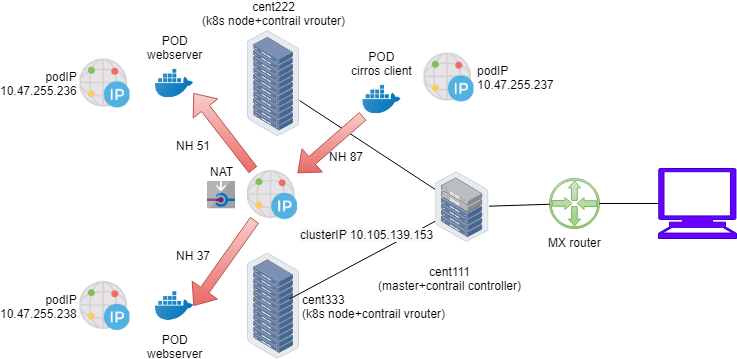

The diagram above was exported from draw.io. Its source (the exported page's mxGraphModel, read from the mxfile embedded in the PNG):
<mxGraphModel dx="1086" dy="808" grid="0" gridSize="10" guides="1" tooltips="1" connect="1" arrows="1" fold="1" page="1" pageScale="1" pageWidth="850" pageHeight="1100" math="0" shadow="0">
  <root>
    <mxCell id="0" />
    <mxCell id="1" parent="0" />
    <mxCell id="9k2xtpESZ65avn1hHL7i-1" value="cent222&lt;br&gt;(k8s node+contrail vrouter)&lt;br&gt;" style="points=[];aspect=fixed;html=1;align=center;shadow=0;dashed=0;image;image=img/lib/allied_telesis/storage/Datacenter_Server_Rack.svg;labelPosition=center;verticalLabelPosition=top;verticalAlign=bottom;" parent="1" vertex="1">
      <mxGeometry x="271.00000000000006" y="221.99999999999994" width="52" height="106" as="geometry" />
    </mxCell>
    <mxCell id="9k2xtpESZ65avn1hHL7i-2" value="MX router" style="pointerEvents=1;shadow=0;dashed=0;html=1;strokeColor=#82b366;fillColor=#d5e8d4;aspect=fixed;labelPosition=center;verticalLabelPosition=bottom;verticalAlign=top;align=center;outlineConnect=0;shape=mxgraph.vvd.physical_upstream_router;gradientColor=#97d077;" parent="1" vertex="1">
      <mxGeometry x="573" y="370" width="50" height="50" as="geometry" />
    </mxCell>
    <mxCell id="9k2xtpESZ65avn1hHL7i-4" value="" style="shape=mxgraph.signs.tech.computer;html=1;fillColor=#6a00ff;strokeColor=#3700CC;verticalLabelPosition=bottom;verticalAlign=top;align=center;fontColor=#ffffff;" parent="1" vertex="1">
      <mxGeometry x="682" y="360" width="78" height="70" as="geometry" />
    </mxCell>
    <mxCell id="9k2xtpESZ65avn1hHL7i-9" value="" style="points=[];aspect=fixed;html=1;align=center;shadow=0;dashed=0;image;image=img/lib/allied_telesis/storage/Datacenter_Server_Half_Rack_ToR.svg;" parent="1" vertex="1">
      <mxGeometry x="458.5" y="363.5" width="54" height="70" as="geometry" />
    </mxCell>
    <mxCell id="9k2xtpESZ65avn1hHL7i-10" style="edgeStyle=none;rounded=0;orthogonalLoop=1;jettySize=auto;html=1;endArrow=none;endFill=0;" parent="1" source="9k2xtpESZ65avn1hHL7i-1" target="9k2xtpESZ65avn1hHL7i-9" edge="1">
      <mxGeometry relative="1" as="geometry">
        <mxPoint x="256" y="130.66666666666674" as="sourcePoint" />
        <mxPoint x="373.5" y="204.83333333333337" as="targetPoint" />
      </mxGeometry>
    </mxCell>
    <mxCell id="9k2xtpESZ65avn1hHL7i-11" style="edgeStyle=none;rounded=0;orthogonalLoop=1;jettySize=auto;html=1;endArrow=none;endFill=0;" parent="1" source="9k2xtpESZ65avn1hHL7i-9" target="9k2xtpESZ65avn1hHL7i-2" edge="1">
      <mxGeometry relative="1" as="geometry">
        <mxPoint x="259" y="407.2222222222222" as="sourcePoint" />
        <mxPoint x="381.5" y="408.2692307692307" as="targetPoint" />
      </mxGeometry>
    </mxCell>
    <mxCell id="9k2xtpESZ65avn1hHL7i-12" style="edgeStyle=none;rounded=0;orthogonalLoop=1;jettySize=auto;html=1;endArrow=none;endFill=0;entryX=0;entryY=0.5;entryDx=0;entryDy=0;entryPerimeter=0;" parent="1" source="9k2xtpESZ65avn1hHL7i-2" target="9k2xtpESZ65avn1hHL7i-4" edge="1">
      <mxGeometry relative="1" as="geometry">
        <mxPoint x="387.5" y="408.02631578947364" as="sourcePoint" />
        <mxPoint x="780" y="405" as="targetPoint" />
      </mxGeometry>
    </mxCell>
    <mxCell id="9k2xtpESZ65avn1hHL7i-21" value="cent333&lt;br&gt;(k8s node+contrail vrouter)&lt;br&gt;" style="points=[];aspect=fixed;html=1;align=left;shadow=0;dashed=0;image;image=img/lib/allied_telesis/storage/Datacenter_Server_Rack.svg;labelPosition=right;verticalLabelPosition=middle;verticalAlign=middle;" parent="1" vertex="1">
      <mxGeometry x="271" y="444.49999999999994" width="52" height="106" as="geometry" />
    </mxCell>
    <mxCell id="9k2xtpESZ65avn1hHL7i-22" style="edgeStyle=none;rounded=0;orthogonalLoop=1;jettySize=auto;html=1;endArrow=none;endFill=0;exitX=0.808;exitY=0.434;exitDx=0;exitDy=0;exitPerimeter=0;" parent="1" source="9k2xtpESZ65avn1hHL7i-21" target="9k2xtpESZ65avn1hHL7i-9" edge="1">
      <mxGeometry relative="1" as="geometry">
        <mxPoint x="319" y="292.14074074074074" as="sourcePoint" />
        <mxPoint x="468.5" y="390.70000000000005" as="targetPoint" />
      </mxGeometry>
    </mxCell>
    <mxCell id="9k2xtpESZ65avn1hHL7i-24" value="POD&lt;br&gt;webserver" style="shape=image;html=1;verticalAlign=bottom;verticalLabelPosition=top;labelBackgroundColor=#ffffff;imageAspect=0;aspect=fixed;image=https://cdn3.iconfinder.com/data/icons/social-media-2169/24/social_media_social_media_logo_docker-128.png;labelPosition=center;align=center;" parent="1" vertex="1">
      <mxGeometry x="179" y="255.99999999999997" width="38" height="38" as="geometry" />
    </mxCell>
    <mxCell id="9k2xtpESZ65avn1hHL7i-29" value="POD&lt;br&gt;webserver&lt;br&gt;" style="shape=image;html=1;verticalAlign=top;verticalLabelPosition=bottom;labelBackgroundColor=#ffffff;imageAspect=0;aspect=fixed;image=https://cdn3.iconfinder.com/data/icons/social-media-2169/24/social_media_social_media_logo_docker-128.png" parent="1" vertex="1">
      <mxGeometry x="178.99999999999994" y="478.49999999999994" width="38" height="38" as="geometry" />
    </mxCell>
    <mxCell id="9k2xtpESZ65avn1hHL7i-35" value="cent111&lt;br&gt;(master+contrail controller)&lt;br&gt;" style="text;html=1;strokeColor=none;fillColor=none;align=center;verticalAlign=middle;whiteSpace=wrap;rounded=0;" parent="1" vertex="1">
      <mxGeometry x="362" y="459.5" width="221" height="20" as="geometry" />
    </mxCell>
    <mxCell id="k4CMt1xnbXz-aWYws904-3" value="" style="shape=flexArrow;endArrow=classic;html=1;entryX=1;entryY=0.5;entryDx=0;entryDy=0;fillColor=#f8cecc;strokeColor=#b85450;gradientColor=#ea6b66;" parent="1" source="9k2xtpESZ65avn1hHL7i-18" target="9k2xtpESZ65avn1hHL7i-29" edge="1">
      <mxGeometry width="50" height="50" relative="1" as="geometry">
        <mxPoint x="194" y="556" as="sourcePoint" />
        <mxPoint x="194" y="564" as="targetPoint" />
      </mxGeometry>
    </mxCell>
    <mxCell id="k4CMt1xnbXz-aWYws904-4" value="" style="shape=flexArrow;endArrow=classic;html=1;fillColor=#f8cecc;strokeColor=#b85450;gradientColor=#ea6b66;" parent="1" source="K6CJhItbZ_47tkTpN1Fd-1" target="9k2xtpESZ65avn1hHL7i-18" edge="1">
      <mxGeometry width="50" height="50" relative="1" as="geometry">
        <mxPoint x="238" y="556" as="sourcePoint" />
        <mxPoint x="238" y="439" as="targetPoint" />
      </mxGeometry>
    </mxCell>
    <mxCell id="k4CMt1xnbXz-aWYws904-8" value="podIP&lt;br&gt;10.47.255.236" style="shape=image;html=1;verticalAlign=middle;verticalLabelPosition=middle;labelBackgroundColor=#ffffff;imageAspect=0;aspect=fixed;image=https://cdn2.iconfinder.com/data/icons/whcompare-servers-web-hosting/50/dedicated-ip-address-128.png;labelPosition=left;align=right;" parent="1" vertex="1">
      <mxGeometry x="103.5" y="249.99999999999997" width="50" height="50" as="geometry" />
    </mxCell>
    <mxCell id="k4CMt1xnbXz-aWYws904-9" value="podIP&lt;br&gt;10.47.255.238" style="shape=image;html=1;verticalAlign=middle;verticalLabelPosition=middle;labelBackgroundColor=#ffffff;imageAspect=0;aspect=fixed;image=https://cdn2.iconfinder.com/data/icons/whcompare-servers-web-hosting/50/dedicated-ip-address-128.png;labelPosition=left;align=right;" parent="1" vertex="1">
      <mxGeometry x="103.50000000000003" y="472.49999999999994" width="50" height="50" as="geometry" />
    </mxCell>
    <mxCell id="k4CMt1xnbXz-aWYws904-16" value="" style="shape=flexArrow;endArrow=classic;html=1;entryX=1;entryY=0.75;entryDx=0;entryDy=0;fillColor=#f8cecc;strokeColor=#b85450;gradientColor=#ea6b66;" parent="1" source="9k2xtpESZ65avn1hHL7i-18" target="9k2xtpESZ65avn1hHL7i-24" edge="1">
      <mxGeometry width="50" height="50" relative="1" as="geometry">
        <mxPoint x="609" y="106" as="sourcePoint" />
        <mxPoint x="169" y="328" as="targetPoint" />
      </mxGeometry>
    </mxCell>
    <mxCell id="9k2xtpESZ65avn1hHL7i-18" value="&lt;span style=&quot;text-align: center ; white-space: normal ; background-color: rgb(248 , 249 , 250)&quot;&gt;clusterIP&amp;nbsp;&lt;/span&gt;&lt;span style=&quot;white-space: normal ; background-color: rgb(248 , 249 , 250)&quot;&gt;10.105.139.153&lt;/span&gt;" style="shape=image;html=1;verticalAlign=top;verticalLabelPosition=bottom;labelBackgroundColor=#ffffff;imageAspect=0;aspect=fixed;image=https://cdn2.iconfinder.com/data/icons/whcompare-servers-web-hosting/50/dedicated-ip-address-128.png;labelPosition=right;align=left;" parent="1" vertex="1">
      <mxGeometry x="271" y="361.5" width="50" height="50" as="geometry" />
    </mxCell>
    <mxCell id="K6CJhItbZ_47tkTpN1Fd-1" value="POD&lt;br&gt;cirros client&lt;br&gt;" style="shape=image;html=1;verticalAlign=bottom;verticalLabelPosition=top;labelBackgroundColor=#ffffff;imageAspect=0;aspect=fixed;image=https://cdn3.iconfinder.com/data/icons/social-media-2169/24/social_media_social_media_logo_docker-128.png;labelPosition=center;align=center;" parent="1" vertex="1">
      <mxGeometry x="386.5" y="272" width="38" height="38" as="geometry" />
    </mxCell>
    <mxCell id="K6CJhItbZ_47tkTpN1Fd-6" value="NAT" style="aspect=fixed;html=1;perimeter=none;align=center;shadow=0;dashed=0;image;fontSize=12;image=img/lib/mscae/InboundNAT.svg;labelPosition=center;verticalLabelPosition=top;verticalAlign=bottom;" parent="1" vertex="1">
      <mxGeometry x="231" y="372.50000000000006" width="28" height="28" as="geometry" />
    </mxCell>
    <mxCell id="K6CJhItbZ_47tkTpN1Fd-8" value="podIP&lt;br&gt;10.47.255.237" style="shape=image;html=1;verticalAlign=middle;verticalLabelPosition=middle;labelBackgroundColor=#ffffff;imageAspect=0;aspect=fixed;image=https://cdn2.iconfinder.com/data/icons/whcompare-servers-web-hosting/50/dedicated-ip-address-128.png;labelPosition=right;align=left;" parent="1" vertex="1">
      <mxGeometry x="447.5" y="243.99999999999997" width="50" height="50" as="geometry" />
    </mxCell>
    <mxCell id="K6CJhItbZ_47tkTpN1Fd-9" value="NH 87" style="text;html=1;resizable=0;points=[];autosize=1;align=left;verticalAlign=top;spacingTop=-4;" parent="1" vertex="1">
      <mxGeometry x="351" y="339" width="44" height="14" as="geometry" />
    </mxCell>
    <mxCell id="K6CJhItbZ_47tkTpN1Fd-10" value="NH 51" style="text;html=1;resizable=0;points=[];autosize=1;align=left;verticalAlign=top;spacingTop=-4;" parent="1" vertex="1">
      <mxGeometry x="198" y="328" width="44" height="14" as="geometry" />
    </mxCell>
    <mxCell id="K6CJhItbZ_47tkTpN1Fd-11" value="NH 37" style="text;html=1;resizable=0;points=[];autosize=1;align=left;verticalAlign=top;spacingTop=-4;" parent="1" vertex="1">
      <mxGeometry x="198" y="437.5" width="44" height="14" as="geometry" />
    </mxCell>
  </root>
</mxGraphModel>